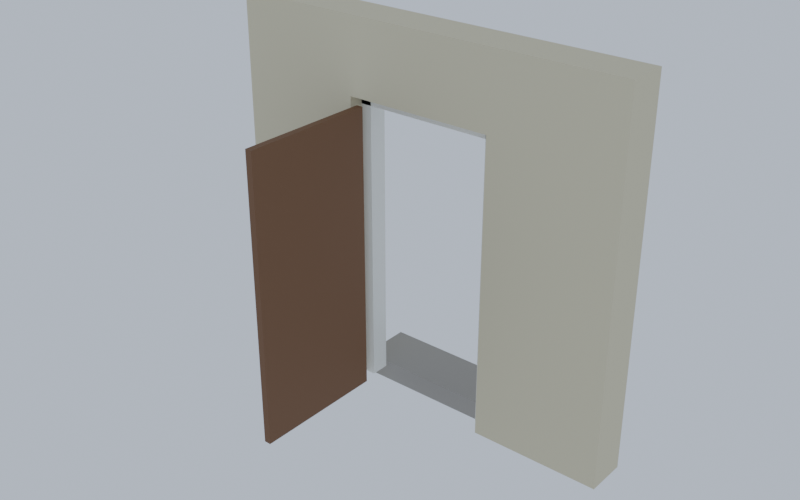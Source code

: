 # Source: Kit_plaster_door.blend  (saved by Blender 5.3.31; exported with 4.5.12 LTS)
import bpy
from mathutils import Matrix  # noqa: F401  (used for matrix-valued properties, if any)

bpy.ops.wm.read_factory_settings(use_empty=True)
scene = bpy.context.scene
scene.name = 'Scene'

# ---- collections
col_kit_plaster_door = bpy.data.collections.new('Kit_plaster_door'); scene.collection.children.link(col_kit_plaster_door)

# ---- materials (node trees are filled in below, after node groups)
mat_plaster_0 = bpy.data.materials.new('Plaster_0')
mat_smoothplastic_1 = bpy.data.materials.new('SmoothPlastic_1')
mat_woodplanks_2 = bpy.data.materials.new('WoodPlanks_2')
mat_concrete_3 = bpy.data.materials.new('Concrete_3')

# ---- material node trees
mat_plaster_0.use_nodes = True; mat_plaster_0.node_tree.nodes.clear()
_N = mat_plaster_0.node_tree.nodes; _L = mat_plaster_0.node_tree.links
n0 = _N.new('ShaderNodeBsdfPrincipled'); n0.name = 'Principled BSDF'; n0.location = (-200, 100)
n0.inputs[0].default_value = (0.6724, 0.6038, 0.4342, 1.0)
n0.inputs[2].default_value = 0.92
n0.inputs[10].default_value = 0.005
n1 = _N.new('ShaderNodeOutputMaterial'); n1.name = 'Material Output'; n1.location = (200, 100)
_L.new(n0.outputs[0], n1.inputs[0])
n1.is_active_output = True
mat_smoothplastic_1.use_nodes = True; mat_smoothplastic_1.node_tree.nodes.clear()
_N = mat_smoothplastic_1.node_tree.nodes; _L = mat_smoothplastic_1.node_tree.links
n0 = _N.new('ShaderNodeBsdfPrincipled'); n0.name = 'Principled BSDF'; n0.location = (-200, 100)
n0.inputs[0].default_value = (0.8388, 0.8388, 0.7913, 1.0)
n0.inputs[2].default_value = 0.35
n0.inputs[10].default_value = 0.005
n1 = _N.new('ShaderNodeOutputMaterial'); n1.name = 'Material Output'; n1.location = (200, 100)
_L.new(n0.outputs[0], n1.inputs[0])
n1.is_active_output = True
mat_woodplanks_2.use_nodes = True; mat_woodplanks_2.node_tree.nodes.clear()
_N = mat_woodplanks_2.node_tree.nodes; _L = mat_woodplanks_2.node_tree.links
n0 = _N.new('ShaderNodeBsdfPrincipled'); n0.name = 'Principled BSDF'; n0.location = (-200, 100)
n0.inputs[0].default_value = (0.1559, 0.07227, 0.0319, 1.0)
n0.inputs[2].default_value = 0.75
n0.inputs[10].default_value = 0.005
n1 = _N.new('ShaderNodeOutputMaterial'); n1.name = 'Material Output'; n1.location = (200, 100)
_L.new(n0.outputs[0], n1.inputs[0])
n1.is_active_output = True
mat_concrete_3.use_nodes = True; mat_concrete_3.node_tree.nodes.clear()
_N = mat_concrete_3.node_tree.nodes; _L = mat_concrete_3.node_tree.links
n0 = _N.new('ShaderNodeBsdfPrincipled'); n0.name = 'Principled BSDF'; n0.location = (-200, 100)
n0.inputs[0].default_value = (0.3515, 0.3325, 0.305, 1.0)
n0.inputs[2].default_value = 0.9
n0.inputs[10].default_value = 0.005
n1 = _N.new('ShaderNodeOutputMaterial'); n1.name = 'Material Output'; n1.location = (200, 100)
_L.new(n0.outputs[0], n1.inputs[0])
n1.is_active_output = True

# ---- world
world_previewworld = bpy.data.worlds.new('PreviewWorld'); scene.world = world_previewworld
world_previewworld.use_nodes = True; world_previewworld.node_tree.nodes.clear()
_N = world_previewworld.node_tree.nodes; _L = world_previewworld.node_tree.links
n0 = _N.new('ShaderNodeBackground'); n0.name = 'Background'; n0.location = (-200, 100)
n0.inputs[0].default_value = (0.55, 0.62, 0.72, 1.0)
n0.inputs[1].default_value = 0.9
n1 = _N.new('ShaderNodeOutputWorld'); n1.name = 'World Output'; n1.location = (200, 100)
_L.new(n0.outputs[0], n1.inputs[0])
n1.is_active_output = True

# ---- meshes
me_walljambl_1 = bpy.data.meshes.new('WallJambL_1')
me_walljambl_1.from_pydata([(-0.475, -0.15, -1.375), (-0.475, -0.15, 1.375), (-0.475, 0.15, -1.375), (-0.475, 0.15, 1.375), (0.475, -0.15, -1.375), (0.475, -0.15, 1.375), (0.475, 0.15, -1.375), (0.475, 0.15, 1.375)], [], [(0, 1, 3, 2), (2, 3, 7, 6), (6, 7, 5, 4), (4, 5, 1, 0), (2, 6, 4, 0), (7, 3, 1, 5)])
me_walljambl_1.materials.append(mat_plaster_0)
me_walljambl_1.update()
me_walljambr_2 = bpy.data.meshes.new('WallJambR_2')
me_walljambr_2.from_pydata([(-0.475, -0.15, -1.375), (-0.475, -0.15, 1.375), (-0.475, 0.15, -1.375), (-0.475, 0.15, 1.375), (0.475, -0.15, -1.375), (0.475, -0.15, 1.375), (0.475, 0.15, -1.375), (0.475, 0.15, 1.375)], [], [(0, 1, 3, 2), (2, 3, 7, 6), (6, 7, 5, 4), (4, 5, 1, 0), (2, 6, 4, 0), (7, 3, 1, 5)])
me_walljambr_2.materials.append(mat_plaster_0)
me_walljambr_2.update()
me_wallabove_3 = bpy.data.meshes.new('WallAbove_3')
me_wallabove_3.from_pydata([(-0.55, -0.15, -0.275), (-0.55, -0.15, 0.275), (-0.55, 0.15, -0.275), (-0.55, 0.15, 0.275), (0.55, -0.15, -0.275), (0.55, -0.15, 0.275), (0.55, 0.15, -0.275), (0.55, 0.15, 0.275)], [], [(0, 1, 3, 2), (2, 3, 7, 6), (6, 7, 5, 4), (4, 5, 1, 0), (2, 6, 4, 0), (7, 3, 1, 5)])
me_wallabove_3.materials.append(mat_plaster_0)
me_wallabove_3.update()
me_framel_4 = bpy.data.meshes.new('FrameL_4')
me_framel_4.from_pydata([(-0.04, -0.07, -1.1), (-0.04, -0.07, 1.1), (-0.04, 0.07, -1.1), (-0.04, 0.07, 1.1), (0.04, -0.07, -1.1), (0.04, -0.07, 1.1), (0.04, 0.07, -1.1), (0.04, 0.07, 1.1)], [], [(0, 1, 3, 2), (2, 3, 7, 6), (6, 7, 5, 4), (4, 5, 1, 0), (2, 6, 4, 0), (7, 3, 1, 5)])
me_framel_4.materials.append(mat_smoothplastic_1)
me_framel_4.update()
me_framer_5 = bpy.data.meshes.new('FrameR_5')
me_framer_5.from_pydata([(-0.04, -0.07, -1.1), (-0.04, -0.07, 1.1), (-0.04, 0.07, -1.1), (-0.04, 0.07, 1.1), (0.04, -0.07, -1.1), (0.04, -0.07, 1.1), (0.04, 0.07, -1.1), (0.04, 0.07, 1.1)], [], [(0, 1, 3, 2), (2, 3, 7, 6), (6, 7, 5, 4), (4, 5, 1, 0), (2, 6, 4, 0), (7, 3, 1, 5)])
me_framer_5.materials.append(mat_smoothplastic_1)
me_framer_5.update()
me_frametop_6 = bpy.data.meshes.new('FrameTop_6')
me_frametop_6.from_pydata([(-0.55, -0.07, -0.04), (-0.55, -0.07, 0.04), (-0.55, 0.07, -0.04), (-0.55, 0.07, 0.04), (0.55, -0.07, -0.04), (0.55, -0.07, 0.04), (0.55, 0.07, -0.04), (0.55, 0.07, 0.04)], [], [(0, 1, 3, 2), (2, 3, 7, 6), (6, 7, 5, 4), (4, 5, 1, 0), (2, 6, 4, 0), (7, 3, 1, 5)])
me_frametop_6.materials.append(mat_smoothplastic_1)
me_frametop_6.update()
me_doorleaf_7 = bpy.data.meshes.new('DoorLeaf_7')
me_doorleaf_7.from_pydata([(-0.5, -0.025, -1.075), (-0.5, -0.025, 1.075), (-0.5, 0.025, -1.075), (-0.5, 0.025, 1.075), (0.5, -0.025, -1.075), (0.5, -0.025, 1.075), (0.5, 0.025, -1.075), (0.5, 0.025, 1.075)], [], [(0, 1, 3, 2), (2, 3, 7, 6), (6, 7, 5, 4), (4, 5, 1, 0), (2, 6, 4, 0), (7, 3, 1, 5)])
me_doorleaf_7.materials.append(mat_woodplanks_2)
me_doorleaf_7.update()
me_step_8 = bpy.data.meshes.new('Step_8')
me_step_8.from_pydata([(-0.7, -0.2, -0.075), (-0.7, -0.2, 0.075), (-0.7, 0.2, -0.075), (-0.7, 0.2, 0.075), (0.7, -0.2, -0.075), (0.7, -0.2, 0.075), (0.7, 0.2, -0.075), (0.7, 0.2, 0.075)], [], [(0, 1, 3, 2), (2, 3, 7, 6), (6, 7, 5, 4), (4, 5, 1, 0), (2, 6, 4, 0), (7, 3, 1, 5)])
me_step_8.materials.append(mat_concrete_3)
me_step_8.update()

# ---- objects
ob_walljambl = bpy.data.objects.new('WallJambL', me_walljambl_1)
ob_walljambr = bpy.data.objects.new('WallJambR', me_walljambr_2)
ob_wallabove = bpy.data.objects.new('WallAbove', me_wallabove_3)
ob_framel = bpy.data.objects.new('FrameL', me_framel_4)
ob_framer = bpy.data.objects.new('FrameR', me_framer_5)
ob_frametop = bpy.data.objects.new('FrameTop', me_frametop_6)
ob_g_leaf = bpy.data.objects.new('G_Leaf', None)
ob_doorleaf = bpy.data.objects.new('DoorLeaf', me_doorleaf_7)
ob_step = bpy.data.objects.new('Step', me_step_8)

# ---- transforms, parenting, visibility, modifiers, constraints
ob_walljambl.location = (-1.025, 0.0, 0.0)
ob_walljambr.location = (1.025, 0.0, 0.0)
ob_wallabove.location = (0.0, 0.0, 1.1)
ob_framel.location = (-0.51, 0.03, -0.275)
ob_framer.location = (0.51, 0.03, -0.275)
ob_frametop.location = (0.0, 0.03, 0.785)
ob_g_leaf.location = (-0.5, -0.15, -1.375)
ob_g_leaf.empty_display_type = 'ARROWS'
ob_g_leaf.empty_display_size = 0.5
ob_doorleaf.location = (-0.47, -0.65, -0.3)
ob_doorleaf.rotation_euler = (0.0, 0.0, 1.571)
ob_step.location = (0.0, 0.35, -1.45)

# ---- collection membership
col_kit_plaster_door.objects.link(ob_walljambl)
col_kit_plaster_door.objects.link(ob_walljambr)
col_kit_plaster_door.objects.link(ob_wallabove)
col_kit_plaster_door.objects.link(ob_framel)
col_kit_plaster_door.objects.link(ob_framer)
col_kit_plaster_door.objects.link(ob_frametop)
col_kit_plaster_door.objects.link(ob_g_leaf)
col_kit_plaster_door.objects.link(ob_doorleaf)
col_kit_plaster_door.objects.link(ob_step)

# ---- scene / render settings (as saved in the file)
scene.frame_start = 1; scene.frame_end = 250; scene.frame_set(1)
scene.render.engine = 'CYCLES'
scene.render.resolution_x = 640
scene.render.resolution_y = 400
scene.render.bake_bias = 0.0
scene.render.bake_samples = 0
scene.render.compositor_device = 'GPU'
scene.cycles.samples = 20
scene.eevee.use_volume_custom_range = False
scene.eevee.fast_gi_thickness_near = 0.1
scene.eevee.fast_gi_thickness_far = 0.0
scene.eevee.ray_tracing_options.screen_trace_thickness = 0.1
scene.view_settings.view_transform = 'Filmic'
bpy.context.view_layer.update()

# ---- added for rendering (the .blend has no active camera): camera
cam_auto = bpy.data.cameras.new('AutoCamera')
cam_auto.lens = 50.0
cam_auto.sensor_width = 36.0
cam_auto.clip_end = 1000.0
ob_auto_camera = bpy.data.objects.new('AutoCamera', cam_auto)
scene.collection.objects.link(ob_auto_camera)
ob_auto_camera.location = (4.16865, -5.30238, 3.25992)
ob_auto_camera.rotation_euler = (1.09748, -7.21219e-08, 0.694738)
scene.camera = ob_auto_camera
bpy.context.view_layer.update()
